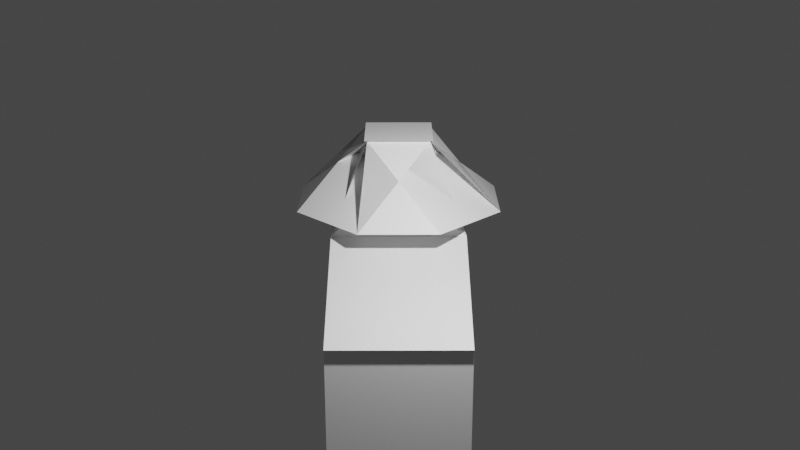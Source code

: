 # Source: house.blend  (saved by Blender 3.3.6; exported with 4.5.12 LTS)
import bpy
from mathutils import Matrix  # noqa: F401  (used for matrix-valued properties, if any)

bpy.ops.wm.read_factory_settings(use_empty=True)
scene = bpy.context.scene
scene.name = 'Scene'

# ---- collections
col_collection = bpy.data.collections.new('Collection'); scene.collection.children.link(col_collection)

# ---- materials (node trees are filled in below, after node groups)
mat_material = bpy.data.materials.new('Material')
mat_material.alpha_threshold = 0.0
mat_material.use_transparent_shadow = False
mat_material.line_color = (0.0, 0.0, 0.0, 1.0)

# ---- material node trees
mat_material.use_nodes = True; mat_material.node_tree.nodes.clear()
_N = mat_material.node_tree.nodes; _L = mat_material.node_tree.links
n0 = _N.new('ShaderNodeOutputMaterial'); n0.name = 'Material Output'; n0.location = (300, 300)
n1 = _N.new('ShaderNodeBsdfPrincipled'); n1.name = 'Principled BSDF'; n1.location = (10, 300)
n1.distribution = 'GGX'
n1.subsurface_method = 'BURLEY'
n1.inputs[2].default_value = 0.4
n1.inputs[3].default_value = 1.45
n1.inputs[27].default_value = (0.0, 0.0, 0.0, 1.0)
n1.inputs[28].default_value = 1.0
_L.new(n1.outputs[0], n0.inputs[0])
n0.is_active_output = True

# ---- world
world_world = bpy.data.worlds.new('World'); scene.world = world_world
world_world.use_nodes = True; world_world.node_tree.nodes.clear()
_N = world_world.node_tree.nodes; _L = world_world.node_tree.links
n0 = _N.new('ShaderNodeOutputWorld'); n0.name = 'World Output'; n0.location = (300, 300)
n1 = _N.new('ShaderNodeBackground'); n1.name = 'Background'; n1.location = (10, 300)
n1.inputs[0].default_value = (0.05088, 0.05088, 0.05088, 1.0)
_L.new(n1.outputs[0], n0.inputs[0])
n0.is_active_output = True
world_world.color = (0.05088, 0.05088, 0.05088)
world_world.use_sun_shadow = False
world_world.sun_shadow_jitter_overblur = 0.0

# ---- cameras
cam_camera = bpy.data.cameras.new('Camera')
cam_camera.clip_end = 100.0
cam_camera.ortho_scale = 7.314

# ---- lights
light_light = bpy.data.lights.new('Light', 'POINT')
light_light.transmission_factor = 0.0
light_light.energy = 1000.0
light_light.shadow_soft_size = 0.1
light_light.shadow_maximum_resolution = 0.006
light_light.use_absolute_resolution = True

# ---- meshes
me_cube = bpy.data.meshes.new('Cube')
me_cube.from_pydata([(1.0, 1.0, 1.0), (1.0, 1.0, -1.0), (1.0, -1.0, 1.0), (1.0, -1.0, -1.0), (-1.0, 1.0, 1.0), (-1.0, 1.0, -1.0), (-1.0, -1.0, 1.0), (-1.0, -1.0, -1.0), (2.998, -1.0, -1.0), (2.998, -1.0, 1.0), (2.998, 1.0, -1.0), (2.998, 1.0, 1.0), (-0.4657, 0.4635, 3.099), (0.4635, -0.4657, 3.099), (1.0, 1.0, 1.803), (0.5936, 1.523, 2.039), (0.2276, 0.2276, 2.576), (1.523, 0.5936, 2.039), (0.4635, 0.4657, 3.099), (-0.4657, -0.4635, 3.099), (1.0, -1.0, 1.803), (1.523, -0.5936, 2.039), (0.2276, -0.2276, 2.576), (0.5936, -1.523, 2.039), (-0.2276, 0.2276, 2.576), (-0.5936, 1.523, 2.039), (-1.523, 0.5936, 2.039), (0.4657, 0.4635, 3.099), (-1.0, 1.0, 1.803), (-0.4635, -0.4657, 3.099), (-0.2276, -0.2276, 2.576), (-1.523, -0.5936, 2.039), (-0.5936, -1.523, 2.039), (-0.4635, 0.4657, 3.099), (-1.0, -1.0, 1.803), (0.4657, -0.4635, 3.099), (2.998, -1.0, 1.0), (2.998, -1.0, -1.0), (2.998, 1.0, -1.0), (2.998, 1.0, 1.0), (3.066, 1.0, 1.0), (3.066, -1.0, 1.0), (0.9864, 1.0, 1.803), (0.9864, -1.0, 1.803), (2.998, 1.0, -0.891), (-1.0, 1.0, -0.891), (1.0, 1.0, -0.891), (-3.738, 1.0, 1.0), (1.016, 0.9491, -0.7799), (-3.738, 1.0, -1.0), (-3.738, -1.0, 1.0), (-3.738, -1.0, -1.0), (-3.738, 1.0, -0.891), (-3.898, 1.0, 1.0), (-3.898, -1.0, 1.0), (-1.016, 1.0, 1.803), (-1.016, -1.0, 1.803)], [(46, 45), (44, 46), (44, 38), (46, 48)], [(31, 26, 29, 33), (3, 2, 6, 7), (5, 45, 52, 49), (5, 1, 3, 7), (2, 3, 37, 36), (5, 4, 0, 1), (17, 21, 18, 13), (10, 11, 9, 8), (23, 32, 35, 19), (6, 2, 20, 34), (14, 20, 43, 42), (4, 6, 54, 53), (0, 4, 28, 14), (16, 24, 30, 22), (12, 13, 14), (15, 16, 17), (18, 19, 20), (21, 22, 23), (24, 25, 26), (27, 28, 29), (30, 31, 32), (33, 34, 35), (18, 21, 23, 19), (22, 30, 32, 23), (31, 33, 35, 32), (34, 20, 19, 35), (12, 15, 17, 13), (16, 22, 21, 17), (20, 14, 13, 18), (30, 24, 26, 31), (25, 27, 29, 26), (28, 34, 33, 29), (24, 16, 15, 25), (14, 28, 27, 12), (25, 15, 12, 27), (1, 0, 39, 38), (3, 1, 38, 37), (0, 2, 36, 39), (8, 9, 36, 37), (10, 8, 37, 38), (9, 11, 39, 36), (11, 10, 38, 39), (41, 40, 42, 43), (20, 2, 41, 43), (2, 0, 40, 41), (51, 50, 47, 49), (0, 14, 42, 40), (5, 7, 51, 49), (6, 4, 47, 50), (4, 5, 49, 47), (7, 6, 50, 51), (53, 54, 56, 55), (34, 28, 55, 56), (6, 34, 56, 54), (28, 4, 53, 55)])
_uv = me_cube.uv_layers.new(name='UVMap')
_uv.uv.foreach_set('vector', [0.6903, 0.1992, 0.6903, 0.05082, 0.5616, 0.1869, 0.5616, 0.06309, 0.375, 0.25, 0.625, 0.25, 0.625, 0.5, 0.375, 0.5, 0.0, 0.0, 0.0, 0.0, 0.0, 0.0, 0.0, 0.0, 0.375, 0.75, 0.625, 0.75, 0.625, 1.0, 0.375, 1.0, 0.625, 0.25, 0.375, 0.25, 0.375, 0.25, 0.625, 0.25, 0.625, 0.5, 0.875, 0.5, 0.875, 0.75, 0.625, 0.75, 0.3097, 0.05082, 0.3097, 0.1992, 0.4384, 0.06309, 0.4384, 0.1869, 0.125, 0.5, 0.375, 0.5, 0.375, 0.75, 0.125, 0.75, 0.4258, 0.3153, 0.5742, 0.3153, 0.4381, 0.1866, 0.5619, 0.1866, 0.625, 0.5, 0.625, 0.25, 0.625, 0.25, 0.625, 0.5, 0.375, 0.5, 0.375, 0.75, 0.375, 0.75, 0.375, 0.5, 0.625, 0.75, 0.625, 0.5, 0.625, 0.5, 0.625, 0.75, 0.875, 0.75, 0.875, 0.5, 0.875, 0.5, 0.875, 0.75, 0.4716, 0.09655, 0.5284, 0.09655, 0.5284, 0.1534, 0.4716, 0.1534, 0.5619, 0.06343, 0.4421, 0.0, 0.375, 0.0, 0.4258, -0.06534, 0.4716, 0.09655, 0.3097, 0.05082, 0.4384, 0.06309, 0.375, 0.1829, 0.375, 0.25, 0.3097, 0.1992, 0.4716, 0.1534, 0.4258, 0.3153, 0.5284, 0.09655, 0.5742, -0.06534, 0.6903, 0.05082, 0.4381, 0.06343, 0.625, 0.0, 0.5579, 0.0, 0.5284, 0.1534, 0.6903, 0.1992, 0.5742, 0.3153, 0.5616, 0.06309, 0.625, 0.25, 0.625, 0.1829, 0.4384, 0.06309, 0.3097, 0.1992, 0.4258, 0.3153, 0.5619, 0.1866, 0.4716, 0.1534, 0.5284, 0.1534, 0.5742, 0.3153, 0.4258, 0.3153, 0.6903, 0.1992, 0.5616, 0.06309, 0.4381, 0.1866, 0.5742, 0.3153, 0.625, 0.5, 0.625, 0.25, 0.625, 0.4332, 0.625, 0.3168, 0.5619, 0.06343, 0.4258, -0.06534, 0.3097, 0.05082, 0.4384, 0.1869, 0.4716, 0.09655, 0.4716, 0.1534, 0.3097, 0.1992, 0.3097, 0.05082, 0.375, 0.75, 0.375, 0.5, 0.375, 0.6832, 0.375, 0.5668, 0.5284, 0.1534, 0.5284, 0.09655, 0.6903, 0.05082, 0.6903, 0.1992, 0.5742, -0.06534, 0.4381, 0.06343, 0.5616, 0.1869, 0.6903, 0.05082, 0.625, 0.75, 0.625, 0.5, 0.625, 0.6832, 0.625, 0.5668, 0.5284, 0.09655, 0.4716, 0.09655, 0.4258, -0.06534, 0.5742, -0.06534, 0.875, 0.75, 0.875, 0.5, 0.875, 0.6832, 0.875, 0.5668, 0.5742, -0.06534, 0.4258, -0.06534, 0.5619, 0.06343, 0.4381, 0.06343, 0.625, 0.75, 0.875, 0.75, 0.875, 0.75, 0.625, 0.75, 0.625, 1.0, 0.625, 0.75, 0.625, 0.75, 0.625, 1.0, 0.375, 0.5, 0.375, 0.75, 0.375, 0.75, 0.375, 0.5, 0.125, 0.75, 0.375, 0.75, 0.375, 0.75, 0.125, 0.75, 0.125, 0.5, 0.125, 0.75, 0.125, 0.75, 0.125, 0.5, 0.375, 0.75, 0.375, 0.5, 0.375, 0.5, 0.375, 0.75, 0.375, 0.5, 0.125, 0.5, 0.125, 0.5, 0.375, 0.5, 0.375, 0.75, 0.375, 0.5, 0.375, 0.5, 0.375, 0.75, 0.625, 0.25, 0.625, 0.25, 0.625, 0.25, 0.625, 0.25, 0.375, 0.75, 0.375, 0.5, 0.375, 0.5, 0.375, 0.75, 0.375, 0.5, 0.625, 0.5, 0.625, 0.75, 0.375, 0.75, 0.375, 0.5, 0.375, 0.5, 0.375, 0.5, 0.375, 0.5, 0.375, 0.75, 0.375, 1.0, 0.375, 1.0, 0.375, 0.75, 0.625, 0.5, 0.625, 0.75, 0.625, 0.75, 0.625, 0.5, 0.875, 0.5, 0.625, 0.5, 0.625, 0.5, 0.875, 0.5, 0.375, 0.5, 0.625, 0.5, 0.625, 0.5, 0.375, 0.5, 0.625, 0.75, 0.625, 0.5, 0.625, 0.5, 0.625, 0.75, 0.625, 0.5, 0.625, 0.75, 0.625, 0.75, 0.625, 0.5, 0.625, 0.5, 0.625, 0.5, 0.625, 0.5, 0.625, 0.5, 0.875, 0.5, 0.875, 0.5, 0.875, 0.5, 0.875, 0.5])
_ca = me_cube.color_attributes.new('Col', 'BYTE_COLOR', 'CORNER')
_ca.data.foreach_set('color', [1.0, 1.0, 1.0, 1.0, 1.0, 1.0, 1.0, 1.0, 1.0, 1.0, 1.0, 1.0, 1.0, 1.0, 1.0, 1.0, 1.0, 1.0, 1.0, 1.0, 1.0, 1.0, 1.0, 1.0, 1.0, 1.0, 1.0, 1.0, 1.0, 1.0, 1.0, 1.0, 1.0, 1.0, 1.0, 1.0, 1.0, 1.0, 1.0, 1.0, 1.0, 1.0, 1.0, 1.0, 1.0, 1.0, 1.0, 1.0, 1.0, 1.0, 1.0, 1.0, 1.0, 1.0, 1.0, 1.0, 1.0, 1.0, 1.0, 1.0, 1.0, 1.0, 1.0, 1.0, 1.0, 1.0, 1.0, 1.0, 1.0, 1.0, 1.0, 1.0, 1.0, 1.0, 1.0, 1.0, 1.0, 1.0, 1.0, 1.0, 1.0, 1.0, 1.0, 1.0, 1.0, 1.0, 1.0, 1.0, 1.0, 1.0, 1.0, 1.0, 1.0, 1.0, 1.0, 1.0, 1.0, 1.0, 1.0, 1.0, 1.0, 1.0, 1.0, 1.0, 1.0, 1.0, 1.0, 1.0, 1.0, 1.0, 1.0, 1.0, 1.0, 1.0, 1.0, 1.0, 1.0, 1.0, 1.0, 1.0, 1.0, 1.0, 1.0, 1.0, 1.0, 1.0, 1.0, 1.0, 1.0, 1.0, 1.0, 1.0, 1.0, 1.0, 1.0, 1.0, 1.0, 1.0, 1.0, 1.0, 1.0, 1.0, 1.0, 1.0, 1.0, 1.0, 1.0, 1.0, 1.0, 1.0, 1.0, 1.0, 1.0, 1.0, 1.0, 1.0, 1.0, 1.0, 1.0, 1.0, 1.0, 1.0, 1.0, 1.0, 1.0, 1.0, 1.0, 1.0, 1.0, 1.0, 1.0, 1.0, 1.0, 1.0, 1.0, 1.0, 1.0, 1.0, 1.0, 1.0, 1.0, 1.0, 1.0, 1.0, 1.0, 1.0, 1.0, 1.0, 1.0, 1.0, 1.0, 1.0, 1.0, 1.0, 1.0, 1.0, 1.0, 1.0, 1.0, 1.0, 1.0, 1.0, 1.0, 1.0, 1.0, 1.0, 1.0, 1.0, 1.0, 1.0, 1.0, 1.0, 1.0, 1.0, 1.0, 1.0, 1.0, 1.0, 1.0, 1.0, 1.0, 1.0, 1.0, 1.0, 1.0, 1.0, 1.0, 1.0, 1.0, 1.0, 1.0, 1.0, 1.0, 1.0, 1.0, 1.0, 1.0, 1.0, 1.0, 1.0, 1.0, 1.0, 1.0, 1.0, 1.0, 1.0, 1.0, 1.0, 1.0, 1.0, 1.0, 1.0, 1.0, 1.0, 1.0, 1.0, 1.0, 1.0, 1.0, 1.0, 1.0, 1.0, 1.0, 1.0, 1.0, 1.0, 1.0, 1.0, 1.0, 1.0, 1.0, 1.0, 1.0, 1.0, 1.0, 1.0, 1.0, 1.0, 1.0, 1.0, 1.0, 1.0, 1.0, 1.0, 1.0, 1.0, 1.0, 1.0, 1.0, 1.0, 1.0, 1.0, 1.0, 1.0, 1.0, 1.0, 1.0, 1.0, 1.0, 1.0, 1.0, 1.0, 1.0, 1.0, 1.0, 1.0, 1.0, 1.0, 1.0, 1.0, 1.0, 1.0, 1.0, 1.0, 1.0, 1.0, 1.0, 1.0, 1.0, 1.0, 1.0, 1.0, 1.0, 1.0, 1.0, 1.0, 1.0, 1.0, 1.0, 1.0, 1.0, 1.0, 1.0, 1.0, 1.0, 1.0, 1.0, 1.0, 1.0, 1.0, 1.0, 1.0, 1.0, 1.0, 1.0, 1.0, 1.0, 1.0, 1.0, 1.0, 1.0, 1.0, 1.0, 1.0, 1.0, 1.0, 1.0, 1.0, 1.0, 1.0, 1.0, 1.0, 1.0, 1.0, 1.0, 1.0, 1.0, 1.0, 1.0, 1.0, 1.0, 1.0, 1.0, 1.0, 1.0, 1.0, 1.0, 1.0, 1.0, 1.0, 1.0, 1.0, 1.0, 1.0, 1.0, 1.0, 1.0, 1.0, 1.0, 1.0, 1.0, 1.0, 1.0, 1.0, 1.0, 1.0, 1.0, 1.0, 1.0, 1.0, 1.0, 1.0, 1.0, 1.0, 1.0, 1.0, 1.0, 1.0, 1.0, 1.0, 1.0, 1.0, 1.0, 1.0, 1.0, 1.0, 1.0, 1.0, 1.0, 1.0, 1.0, 1.0, 1.0, 1.0, 1.0, 1.0, 1.0, 1.0, 1.0, 1.0, 1.0, 1.0, 1.0, 1.0, 1.0, 1.0, 1.0, 1.0, 1.0, 1.0, 1.0, 1.0, 1.0, 1.0, 1.0, 1.0, 1.0, 1.0, 1.0, 1.0, 1.0, 1.0, 1.0, 1.0, 1.0, 1.0, 1.0, 1.0, 1.0, 1.0, 1.0, 1.0, 1.0, 1.0, 1.0, 1.0, 1.0, 1.0, 1.0, 1.0, 1.0, 1.0, 1.0, 1.0, 1.0, 1.0, 1.0, 1.0, 1.0, 1.0, 1.0, 1.0, 1.0, 1.0, 1.0, 1.0, 1.0, 1.0, 1.0, 1.0, 1.0, 1.0, 1.0, 1.0, 1.0, 1.0, 1.0, 1.0, 1.0, 1.0, 1.0, 1.0, 1.0, 1.0, 1.0, 1.0, 1.0, 1.0, 1.0, 1.0, 1.0, 1.0, 1.0, 1.0, 1.0, 1.0, 1.0, 1.0, 1.0, 1.0, 1.0, 1.0, 1.0, 1.0, 1.0, 1.0, 1.0, 1.0, 1.0, 1.0, 1.0, 1.0, 1.0, 1.0, 1.0, 1.0, 1.0, 1.0, 1.0, 1.0, 1.0, 1.0, 1.0, 1.0, 1.0, 1.0, 1.0, 1.0, 1.0, 1.0, 1.0, 1.0, 1.0, 1.0, 1.0, 1.0, 1.0, 1.0, 1.0, 1.0, 1.0, 1.0, 1.0, 1.0, 1.0, 1.0, 1.0, 1.0, 1.0, 1.0, 1.0, 1.0, 1.0, 1.0, 1.0, 1.0, 1.0, 1.0, 1.0, 1.0, 1.0, 1.0, 1.0, 1.0, 1.0, 1.0, 1.0, 1.0, 1.0, 1.0, 1.0, 1.0, 1.0, 1.0, 1.0, 1.0, 1.0, 1.0, 1.0, 1.0, 1.0, 1.0, 1.0, 1.0, 1.0, 1.0, 1.0, 1.0, 1.0, 1.0, 1.0, 1.0, 1.0, 1.0, 1.0, 1.0, 1.0, 1.0, 1.0, 1.0, 1.0, 1.0, 1.0, 1.0, 1.0, 1.0, 1.0, 1.0, 1.0, 1.0, 1.0, 1.0, 1.0, 1.0, 1.0, 1.0, 1.0, 1.0, 1.0, 1.0, 1.0, 1.0, 1.0, 1.0, 1.0, 1.0, 1.0, 1.0, 1.0, 1.0, 1.0, 1.0, 1.0, 1.0, 1.0, 1.0, 1.0, 1.0, 1.0, 1.0, 1.0, 1.0, 1.0, 1.0, 1.0, 1.0, 1.0, 1.0, 1.0, 1.0, 1.0, 1.0, 1.0, 1.0, 1.0, 1.0, 1.0, 1.0, 1.0, 1.0, 1.0, 1.0, 1.0, 1.0, 1.0, 1.0, 1.0, 1.0, 1.0, 1.0, 1.0, 1.0, 1.0, 1.0, 1.0, 1.0, 1.0, 1.0, 1.0, 1.0, 1.0, 1.0, 1.0, 1.0, 1.0, 1.0, 1.0, 1.0, 1.0, 1.0, 1.0, 1.0, 1.0, 1.0, 1.0, 1.0, 1.0, 1.0, 1.0, 1.0, 1.0, 1.0, 1.0, 1.0, 1.0, 1.0, 1.0, 1.0, 1.0, 1.0, 1.0, 1.0, 1.0, 1.0, 1.0, 1.0, 1.0, 1.0, 1.0, 1.0, 1.0, 1.0, 1.0, 1.0, 1.0, 1.0, 1.0, 1.0, 1.0, 1.0, 1.0, 1.0, 1.0, 1.0, 1.0, 1.0, 1.0, 1.0, 1.0, 1.0, 1.0, 1.0, 1.0, 1.0, 1.0, 1.0, 1.0, 1.0, 1.0, 1.0, 1.0, 1.0, 1.0, 1.0, 1.0, 1.0, 1.0, 1.0, 1.0, 1.0, 1.0, 1.0, 1.0, 1.0, 1.0, 1.0, 1.0, 1.0, 1.0, 1.0, 1.0, 1.0, 1.0, 1.0, 1.0, 1.0, 1.0, 1.0, 1.0, 1.0, 1.0, 1.0, 1.0, 1.0, 1.0, 1.0, 1.0, 1.0, 1.0, 1.0, 1.0, 1.0, 1.0, 1.0, 1.0, 1.0, 1.0, 1.0, 1.0, 1.0, 1.0, 1.0, 1.0, 1.0, 1.0, 1.0, 1.0, 1.0, 1.0, 1.0, 1.0, 1.0, 1.0, 1.0, 1.0, 1.0, 1.0, 1.0, 1.0, 1.0, 1.0, 1.0, 1.0, 1.0, 1.0, 1.0, 1.0, 1.0])
me_cube.materials.append(mat_material)
me_cube.use_remesh_preserve_volume = False
me_cube.use_remesh_preserve_attributes = False
me_cube.use_mirror_vertex_groups = False
me_cube.update()
me_plane = bpy.data.meshes.new('Plane')
me_plane.from_pydata([(-1.0, -1.0, 0.0), (1.0, -1.0, 0.0), (-1.0, 1.0, 0.0), (1.0, 1.0, 0.0)], [], [(0, 1, 3, 2)])
_uv = me_plane.uv_layers.new(name='UVMap')
_uv.uv.foreach_set('vector', [0.0, 0.0, 1.0, 0.0, 1.0, 1.0, 0.0, 1.0])
me_plane.update()

# ---- objects
ob_cube = bpy.data.objects.new('Cube', me_cube)
ob_light = bpy.data.objects.new('Light', light_light)
ob_camera = bpy.data.objects.new('Camera', cam_camera)
ob_plane = bpy.data.objects.new('Plane', me_plane)

# ---- transforms, parenting, visibility, modifiers, constraints
ob_cube.location = (0.0, 0.0, 1.053)
ob_cube.lock_rotations_4d = False
ob_cube.empty_display_type = 'ARROWS'
ob_cube.lineart.crease_threshold = 0.0
ob_light.location = (4.076, 1.005, 5.904)
ob_light.rotation_euler = (0.6503, 0.05522, 1.866)
ob_light.lock_rotations_4d = False
ob_light.empty_display_type = 'ARROWS'
ob_light.color = (0.0, 0.0, 0.0, 0.0)
ob_light.lineart.crease_threshold = 0.0
ob_camera.location = (16.19, -0.01085, 8.874)
ob_camera.rotation_euler = (1.204, 0.0001685, 7.852)
ob_camera.lock_rotations_4d = False
ob_camera.empty_display_type = 'ARROWS'
ob_camera.color = (0.0, 0.0, 0.0, 0.0)
ob_camera.display_type = 'WIRE'
ob_camera.lineart.crease_threshold = 0.0
ob_plane.location = (0.0, 0.0, 4.167)
ob_plane.scale = (0.5079, 0.5079, 1.0)

# ---- collection membership
col_collection.objects.link(ob_cube)
col_collection.objects.link(ob_light)
col_collection.objects.link(ob_camera)
col_collection.objects.link(ob_plane)

# ---- scene / render settings (as saved in the file)
scene.camera = ob_camera
scene.frame_start = 1; scene.frame_end = 250; scene.frame_set(0)
scene.render.engine = 'BLENDER_EEVEE_NEXT'
scene.cycles.use_denoising = False
scene.cycles.samples = 128
scene.cycles.sampling_pattern = 'TABULATED_SOBOL'
scene.cycles.use_adaptive_sampling = False
scene.cycles.use_light_tree = False
scene.view_settings.view_transform = 'Filmic'
bpy.context.view_layer.update()
